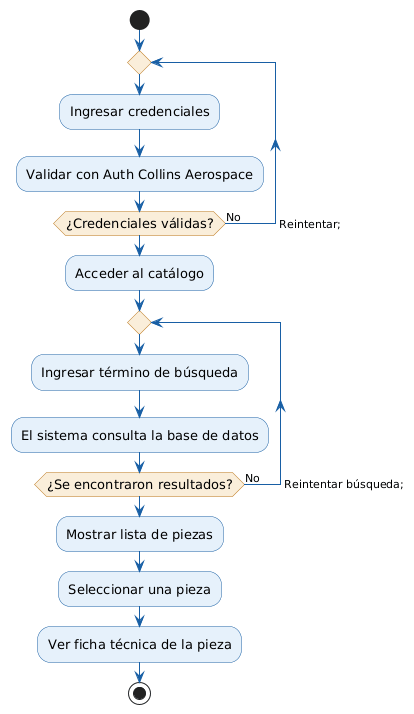

The diagram above was rendered by PlantUML. Its source (embedded in the PNG):
@startuml
skinparam ActivityBackgroundColor #E6F1FB
skinparam ActivityBorderColor #185FA5
skinparam ActivityDiamondBackgroundColor #FAEEDA
skinparam ActivityDiamondBorderColor #BA7517
skinparam ArrowColor #185FA5
skinparam ActivityFontSize 13

start

repeat
  :Ingresar credenciales;
  :Validar con Auth Collins Aerospace;
repeat while (¿Credenciales válidas?) is (No) -> Reintentar;

:Acceder al catálogo;

repeat
  :Ingresar término de búsqueda;
  :El sistema consulta la base de datos;
repeat while (¿Se encontraron resultados?) is (No) -> Reintentar búsqueda;

:Mostrar lista de piezas;
:Seleccionar una pieza;
:Ver ficha técnica de la pieza;

stop
@enduml